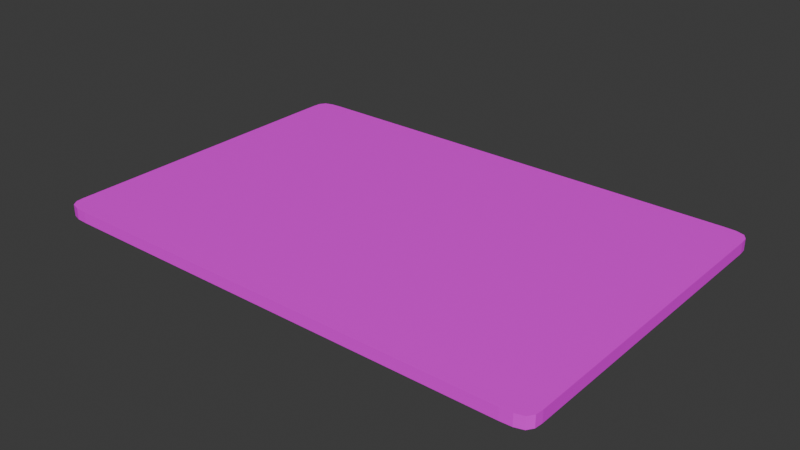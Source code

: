 # Source: Credit_Card.blend  (saved by Blender 4.3.34; exported with 4.5.12 LTS)
import bpy
from mathutils import Matrix  # noqa: F401  (used for matrix-valued properties, if any)

bpy.ops.wm.read_factory_settings(use_empty=True)
scene = bpy.context.scene
scene.name = 'Scene'

# ---- collections
col_collection = bpy.data.collections.new('Collection'); scene.collection.children.link(col_collection)

# ---- images (referenced by path relative to the original .blend; pixels are not part of the script)
import os
ASSET_DIR = os.environ.get("B2B_ASSET_DIR", "")  # directory of the original .blend (textures are referenced by path, not embedded)
HERE = os.path.dirname(os.path.abspath(__file__))  # packed textures are extracted next to this script under _unpacked/

def load_image(name, relpath, width, height, colorspace="sRGB"):
    """Load a texture the original file referenced (path relative to the .blend, or extracted next to this script)."""
    p = next((c for c in (os.path.join(HERE, relpath), os.path.join(ASSET_DIR, relpath)) if relpath and os.path.exists(c)), "")
    if p:
        img = bpy.data.images.load(p, check_existing=True)
        img.name = name
    else:  # same state as the original file: an image datablock whose file is absent (Cycles renders it pink)
        img = bpy.data.images.new(name, width, height)
        img.source = "FILE"
        img.filepath = "//" + (relpath or name)
    img.colorspace_settings.name = colorspace
    return img
img_koopa_cash_card_png = load_image('Koopa Cash Card.png', 'Koopa Cash Card.png', 1024, 1024, 'sRGB')

# ---- materials (node trees are filled in below, after node groups)
mat_koopa_cash = bpy.data.materials.new('Koopa Cash')
mat_koopa_cash.alpha_threshold = 0.0
mat_koopa_cash.roughness = 0.5
mat_koopa_cash.line_color = (0.0, 0.0, 0.0, 1.0)

# ---- material node trees
mat_koopa_cash.use_nodes = True; mat_koopa_cash.node_tree.nodes.clear()
_N = mat_koopa_cash.node_tree.nodes; _L = mat_koopa_cash.node_tree.links
n0 = _N.new('ShaderNodeOutputMaterial'); n0.name = 'Material Output'; n0.location = (300, 300)
n1 = _N.new('ShaderNodeBsdfPrincipled'); n1.name = 'Principled BSDF'; n1.location = (10, 300)
n1.inputs[3].default_value = 1.45
n2 = _N.new('ShaderNodeTexImage'); n2.name = 'Image Texture'; n2.location = (-280, 280)
n2.image = img_koopa_cash_card_png
_L.new(n1.outputs[0], n0.inputs[0])
_L.new(n2.outputs[0], n1.inputs[0])
n0.is_active_output = True

# ---- world
world_world = bpy.data.worlds.new('World'); scene.world = world_world
world_world.use_nodes = True; world_world.node_tree.nodes.clear()
_N = world_world.node_tree.nodes; _L = world_world.node_tree.links
n0 = _N.new('ShaderNodeOutputWorld'); n0.name = 'World Output'; n0.location = (300, 300)
n1 = _N.new('ShaderNodeBackground'); n1.name = 'Background'; n1.location = (10, 300)
n1.inputs[0].default_value = (0.05088, 0.05088, 0.05088, 1.0)
_L.new(n1.outputs[0], n0.inputs[0])
n0.is_active_output = True
world_world.color = (0.05088, 0.05088, 0.05088)
world_world.sun_shadow_jitter_overblur = 0.0

# ---- meshes
me_cube = bpy.data.meshes.new('Cube')
me_cube.from_pydata([(0.513, 0.0, 0.0), (0.0, 0.3468, 0.0), (0.5035, 0.3404, 0.0), (0.0, -0.3468, 0.0), (0.4863, 0.3457, 0.0), (0.5114, 0.3288, 0.0), (0.513, 0.3134, 0.0), (0.4636, 0.3468, 0.0), (-0.513, 0.0, 0.0), (-0.5035, 0.3404, 0.0), (0.5035, -0.3404, 0.0), (-0.4863, 0.3457, 0.0), (-0.5114, 0.3288, 0.0), (-0.513, 0.3134, 0.0), (-0.4636, 0.3468, 0.0), (0.4863, -0.3457, 0.0), (0.5114, -0.3288, 0.0), (0.513, -0.3134, 0.0), (0.4636, -0.3468, 0.0), (-0.5035, -0.3404, 0.0), (-0.4863, -0.3457, 0.0), (-0.5114, -0.3288, 0.0), (-0.513, -0.3134, 0.0), (-0.4636, -0.3468, 0.0), (0.4636, 0.3468, 0.02326), (0.0, 0.3468, 0.02326), (0.5035, 0.3404, 0.02326), (0.4863, 0.3457, 0.02326), (0.5114, 0.3288, 0.02326), (0.513, 0.3134, 0.02326), (0.513, 0.0, 0.02326), (0.4636, -0.3468, 0.02326), (0.0, -0.3468, 0.02326), (-0.5035, 0.3404, 0.02326), (-0.4863, 0.3457, 0.02326), (0.5035, -0.3404, 0.02326), (0.4863, -0.3457, 0.02326), (-0.5114, 0.3288, 0.02326), (-0.4636, 0.3468, 0.02326), (-0.513, 0.3134, 0.02326), (-0.513, 0.0, 0.02326), (0.5114, -0.3288, 0.02326), (0.513, -0.3134, 0.02326), (-0.513, -0.3134, 0.02326), (-0.5035, -0.3404, 0.02326), (-0.4863, -0.3457, 0.02326), (-0.5114, -0.3288, 0.02326), (-0.4636, -0.3468, 0.02326)], [], [(2, 5, 6, 0, 17, 16, 10, 15, 18, 3, 23, 20, 19, 21, 22, 8, 13, 12, 9, 11, 14, 1, 7, 4), (0, 6, 29, 30, 42, 17), (16, 17, 42, 41), (2, 26, 28, 5), (9, 12, 37, 33), (13, 8, 22, 43, 40, 39), (18, 15, 36, 31), (4, 27, 26, 2), (19, 44, 46, 21), (12, 13, 39, 37), (5, 28, 29, 6), (7, 24, 27, 4), (11, 9, 33, 34), (3, 18, 31, 32, 47, 23), (14, 11, 34, 38), (21, 46, 43, 22), (15, 10, 35, 36), (23, 47, 45, 20), (20, 45, 44, 19), (10, 16, 41, 35), (1, 14, 38, 25, 24, 7), (27, 24, 25, 38, 34, 33, 37, 39, 40, 43, 46, 44, 45, 47, 32, 31, 36, 35, 41, 42, 30, 29, 28, 26)])
_uv = me_cube.uv_layers.new(name='UVMap')
_uv.uv.foreach_set('vector', [0.9942, 0.6867, 0.9858, 0.6921, 0.9748, 0.6932, 0.7491, 0.6932, 0.5234, 0.6932, 0.5123, 0.6921, 0.5039, 0.6867, 0.5001, 0.6751, 0.4993, 0.6597, 0.4993, 0.3462, 0.4993, 0.03263, 0.5001, 0.01727, 0.5039, 0.005667, 0.5123, 0.0002993, 0.5234, -0.0007848, 0.7491, -0.0007848, 0.9748, -0.0007848, 0.9858, 0.0002993, 0.9942, 0.005667, 0.998, 0.01727, 0.9988, 0.03263, 0.9988, 0.3462, 0.9988, 0.6597, 0.998, 0.6751, 0.5516, 0.8977, 0.5516, 0.864, 0.5356, 0.864, 0.5356, 0.8977, 0.5356, 0.9313, 0.5516, 0.9313, 0.4615, 0.8513, 0.452, 0.8513, 0.452, 0.8354, 0.4615, 0.8354, 0.5516, 0.8615, 0.5356, 0.8615, 0.5356, 0.8625, 0.5516, 0.8625, 0.5516, 0.791, 0.5516, 0.7926, 0.5356, 0.7926, 0.5356, 0.791, 0.5516, 0.7943, 0.5516, 0.8279, 0.5516, 0.8615, 0.5356, 0.8615, 0.5356, 0.8279, 0.5356, 0.7943, 0.5197, 0.8968, 0.5197, 0.8994, 0.5037, 0.8994, 0.5037, 0.8968, 0.5356, 0.8994, 0.5197, 0.8994, 0.5197, 0.9013, 0.5356, 0.9013, 0.452, 0.8354, 0.436, 0.8354, 0.436, 0.8447, 0.452, 0.8447, 0.5516, 0.7926, 0.5516, 0.7943, 0.5356, 0.7943, 0.5356, 0.7926, 0.5516, 0.8625, 0.5356, 0.8625, 0.5356, 0.864, 0.5516, 0.864, 0.5356, 0.8968, 0.5197, 0.8968, 0.5197, 0.8994, 0.5356, 0.8994, 0.42, 0.8509, 0.42, 0.8627, 0.4041, 0.8627, 0.4041, 0.8509, 0.5197, 0.8439, 0.5197, 0.8968, 0.5037, 0.8968, 0.5037, 0.8439, 0.5037, 0.791, 0.5197, 0.791, 0.42, 0.8354, 0.42, 0.8509, 0.4041, 0.8509, 0.4041, 0.8354, 0.452, 0.8447, 0.436, 0.8447, 0.436, 0.855, 0.452, 0.855, 0.5197, 0.8994, 0.5197, 0.9014, 0.5037, 0.9014, 0.5037, 0.8994, 0.436, 0.8354, 0.42, 0.8354, 0.42, 0.8509, 0.436, 0.8509, 0.436, 0.8509, 0.42, 0.8509, 0.42, 0.8627, 0.436, 0.8627, 0.5197, 0.9014, 0.5197, 0.9024, 0.5037, 0.9024, 0.5037, 0.9014, 0.5356, 0.8439, 0.5356, 0.791, 0.5197, 0.791, 0.5197, 0.8439, 0.5197, 0.8968, 0.5356, 0.8968, 0.4981, 0.01898, 0.4989, 0.03432, 0.4989, 0.3475, 0.4989, 0.6607, 0.4981, 0.6761, 0.4943, 0.6877, 0.4859, 0.693, 0.4749, 0.6941, 0.2494, 0.6941, 0.02383, 0.6941, 0.01278, 0.693, 0.004433, 0.6877, 0.000573, 0.6761, -0.0002069, 0.6607, -0.0002069, 0.3475, -0.0002069, 0.03432, 0.000573, 0.01898, 0.004433, 0.007386, 0.01278, 0.002025, 0.02383, 0.0009417, 0.2494, 0.0009417, 0.4749, 0.0009417, 0.4859, 0.002025, 0.4943, 0.007386])
me_cube.materials.append(mat_koopa_cash)
me_cube.use_mirror_vertex_groups = False
me_cube.update()

# ---- objects
ob_cube = bpy.data.objects.new('Cube', me_cube)

# ---- transforms, parenting, visibility, modifiers, constraints
ob_cube.location = (0.0, 0.0, 0.0)
ob_cube.lock_rotations_4d = False
ob_cube.empty_display_type = 'ARROWS'
ob_cube.lineart.crease_threshold = 0.0

# ---- collection membership
col_collection.objects.link(ob_cube)

# ---- scene / render settings (as saved in the file)
scene.frame_start = 1; scene.frame_end = 250; scene.frame_set(1)
scene.render.engine = 'BLENDER_EEVEE_NEXT'
bpy.context.view_layer.update()

# ---- added for rendering (the .blend has no active camera and no usable light): camera, sun
cam_auto = bpy.data.cameras.new('AutoCamera')
cam_auto.lens = 50.0
cam_auto.sensor_width = 36.0
cam_auto.clip_end = 1000.0
ob_auto_camera = bpy.data.objects.new('AutoCamera', cam_auto)
scene.collection.objects.link(ob_auto_camera)
ob_auto_camera.location = (1.14609, -1.3753, 0.928501)
ob_auto_camera.rotation_euler = (1.09748, -7.21219e-08, 0.694738)
scene.camera = ob_auto_camera
light_auto_sun = bpy.data.lights.new('AutoSun', 'SUN')
light_auto_sun.energy = 3.0
light_auto_sun.angle = 0.0523599
ob_auto_sun = bpy.data.objects.new('AutoSun', light_auto_sun)
scene.collection.objects.link(ob_auto_sun)
ob_auto_sun.rotation_euler = (0.872665, 0.174533, 0.523599)
bpy.context.view_layer.update()
